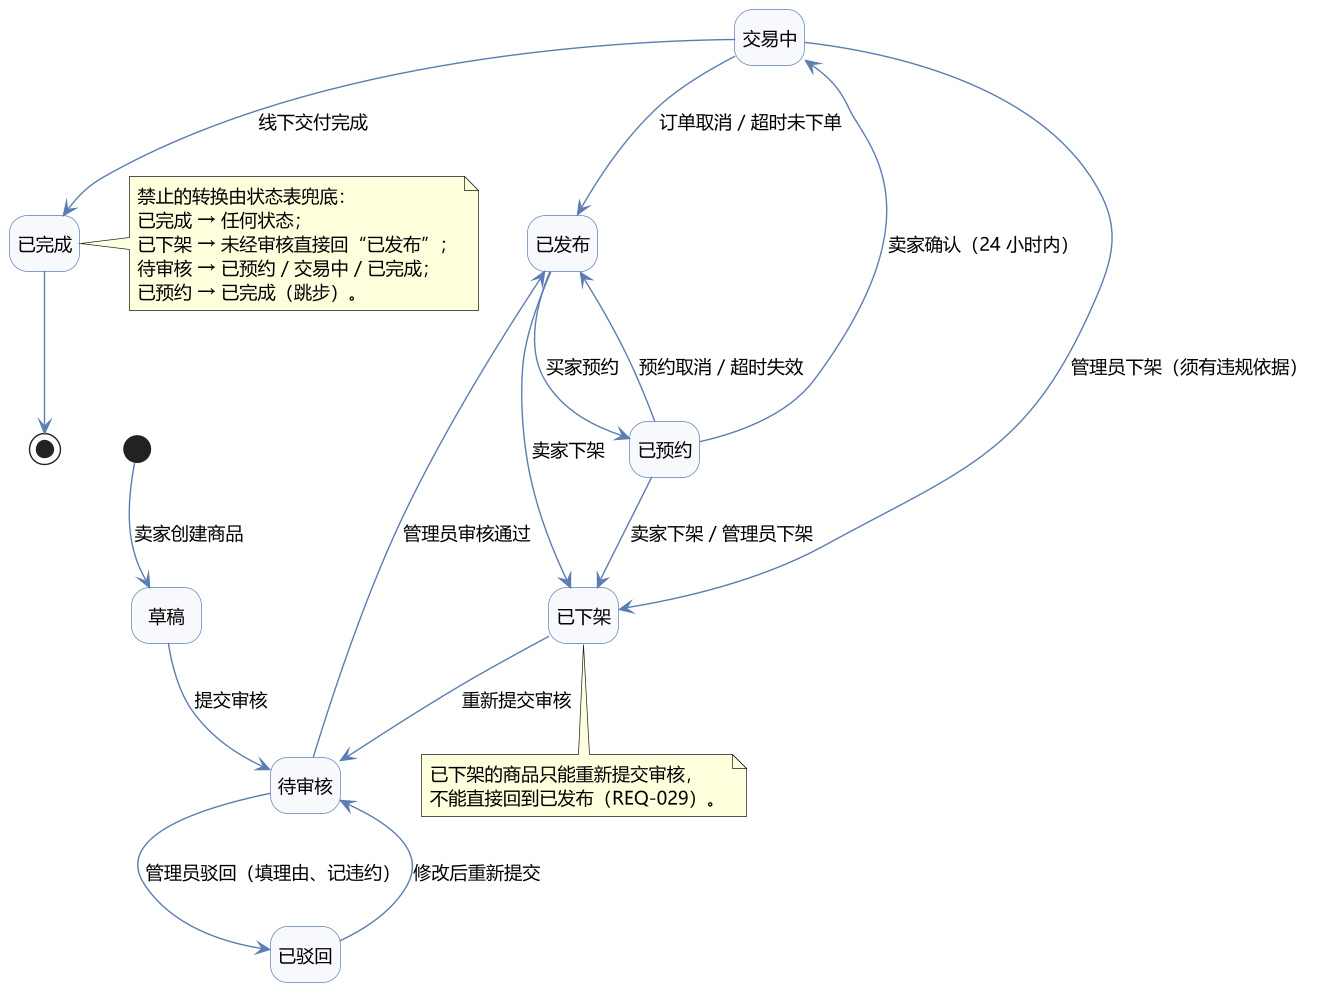

The diagram above was rendered by PlantUML. Its source (embedded in the PNG):
@startuml
' ============================================================
' 二手交易系统 UML 状态图（一）：商品（8 个状态 / 15 条允许转换）
' ============================================================
skinparam backgroundColor #FFFFFF
skinparam shadowing false
skinparam defaultFontName "Microsoft YaHei"
skinparam defaultFontSize 13
skinparam state {
  BackgroundColor #F7F9FC
  BorderColor #5B7DB1
  ArrowColor #5B7DB1
  FontSize 13
}
hide empty description
scale 1.4

state "草稿" as Draft
state "待审核" as Pending
state "已驳回" as Rejected
state "已发布" as Published
state "已预约" as Reserved
state "交易中" as Trading
state "已完成" as Completed
state "已下架" as Offline

[*] --> Draft : 卖家创建商品
Draft --> Pending : 提交审核
Pending --> Published : 管理员审核通过
Pending --> Rejected : 管理员驳回（填理由、记违约）
Rejected --> Pending : 修改后重新提交
Published --> Reserved : 买家预约
Reserved --> Trading : 卖家确认（24 小时内）
Trading --> Completed : 线下交付完成
Published --> Offline : 卖家下架
Reserved --> Offline : 卖家下架 / 管理员下架
Trading --> Offline : 管理员下架（须有违规依据）
Reserved --> Published : 预约取消 / 超时失效
Trading --> Published : 订单取消 / 超时未下单
Offline --> Pending : 重新提交审核
Completed --> [*]

note right of Completed
  禁止的转换由状态表兜底：
  已完成 → 任何状态；
  已下架 → 未经审核直接回“已发布”；
  待审核 → 已预约 / 交易中 / 已完成；
  已预约 → 已完成（跳步）。
end note

note bottom of Offline
  已下架的商品只能重新提交审核，
  不能直接回到已发布（REQ-029）。
end note

@enduml